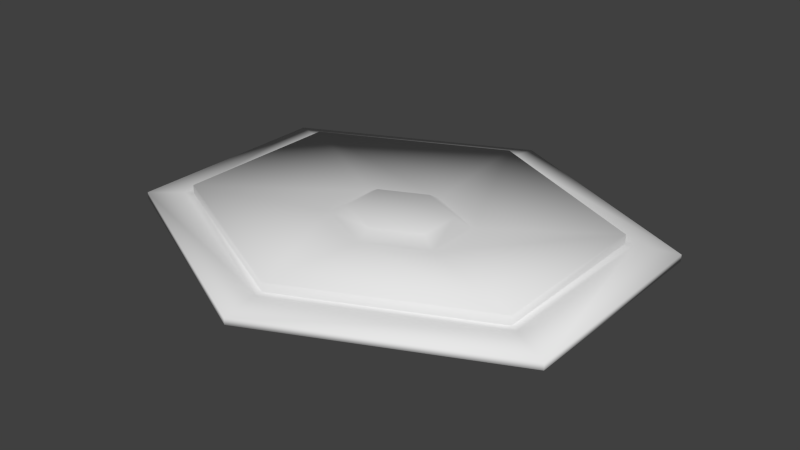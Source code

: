 # Source: hexWall.blend  (saved by Blender 2.69.0; exported with 4.5.12 LTS)
import bpy
from mathutils import Matrix  # noqa: F401  (used for matrix-valued properties, if any)

bpy.ops.wm.read_factory_settings(use_empty=True)
scene = bpy.context.scene
scene.name = 'Scene'

# ---- collections
col_collection_1 = bpy.data.collections.new('Collection 1'); scene.collection.children.link(col_collection_1)

# ---- world
world_world = bpy.data.worlds.new('World'); scene.world = world_world
world_world.color = (0.05088, 0.05088, 0.05088)
world_world.use_sun_shadow = False
world_world.sun_shadow_jitter_overblur = 0.0
world_world.cycles.sampling_method = 'MANUAL'
world_world.cycles.sample_map_resolution = 256

# ---- meshes
me_cylinder = bpy.data.meshes.new('Cylinder')
me_cylinder.from_pydata([(0.0, -3.631, -0.05664), (0.0, -3.631, 0.05664), (3.834, -1.815, -0.05664), (3.834, -1.815, 0.05664), (3.834, 1.815, -0.05664), (3.834, 1.815, 0.05664), (-3.87e-07, 3.631, -0.05664), (-3.87e-07, 3.631, 0.05664), (-3.834, 1.815, -0.05664), (-3.834, 1.815, 0.05664), (-3.834, -1.815, -0.05664), (-3.834, -1.815, 0.05664), (3.223, -1.526, 0.1326), (3.468e-07, -3.053, 0.1326), (-3.223, -1.526, 0.1326), (-3.223, 1.526, 0.1326), (2.146e-08, 3.053, 0.1326), (3.223, 1.526, 0.1326), (4.993e-07, -3.053, -0.1326), (3.223, -1.526, -0.1326), (3.223, 1.526, -0.1326), (1.739e-07, 3.053, -0.1326), (-3.223, 1.526, -0.1326), (-3.223, -1.526, -0.1326), (3.092, -1.464, 0.1272), (3.435e-07, -2.928, 0.1272), (-3.092, -1.464, 0.1272), (-3.092, 1.464, 0.1272), (3.135e-08, 2.928, 0.1272), (3.092, 1.464, 0.1272), (4.896e-07, -2.928, -0.1272), (3.092, -1.464, -0.1272), (3.092, 1.464, -0.1272), (1.775e-07, 2.928, -0.1272), (-3.092, 1.464, -0.1272), (-3.092, -1.464, -0.1272), (-3.587e-07, -2.928, -0.2811), (3.092, -1.464, -0.2811), (3.092, 1.464, -0.2811), (-6.708e-07, 2.928, -0.2811), (-3.092, 1.464, -0.2811), (-3.092, -1.464, -0.2811), (3.092, -1.464, 0.2811), (-8.071e-08, -2.928, 0.2811), (-3.092, -1.464, 0.2811), (-3.092, 1.464, 0.2811), (-3.928e-07, 2.928, 0.2811), (3.092, 1.464, 0.2811), (-3.248e-07, -0.9744, -0.09353), (1.029, -0.4872, -0.09353), (1.029, 0.4872, -0.09353), (-4.286e-07, 0.9744, -0.09353), (-1.029, 0.4872, -0.09353), (-1.029, -0.4872, -0.09353), (1.029, -0.4872, 0.09353), (-2.323e-07, -0.9744, 0.09353), (-1.029, -0.4872, 0.09353), (-1.029, 0.4872, 0.09353), (-3.361e-07, 0.9744, 0.09353), (1.029, 0.4872, 0.09353), (0.7715, -0.3653, 0.2481), (-1.917e-06, -0.7307, 0.2481), (-0.7715, -0.3653, 0.2481), (-0.7715, 0.3653, 0.2481), (-1.995e-06, 0.7307, 0.2481), (0.7715, 0.3653, 0.2481), (-3.094e-06, -0.7307, -0.2481), (0.7715, -0.3653, -0.2481), (0.7715, 0.3653, -0.2481), (-3.172e-06, 0.7307, -0.2481), (-0.7715, 0.3653, -0.2481), (-0.7715, -0.3653, -0.2481)], [], [(0, 1, 3, 2), (2, 3, 5, 4), (4, 5, 7, 6), (6, 7, 9, 8), (10, 11, 1, 0), (8, 9, 11, 10), (22, 23, 35, 34), (1, 13, 12, 3), (11, 14, 13, 1), (9, 15, 14, 11), (7, 16, 15, 9), (5, 17, 16, 7), (3, 12, 17, 5), (23, 18, 30, 35), (2, 19, 18, 0), (4, 20, 19, 2), (6, 21, 20, 4), (8, 22, 21, 6), (10, 23, 22, 8), (0, 18, 23, 10), (21, 22, 34, 33), (20, 21, 33, 32), (19, 20, 32, 31), (18, 19, 31, 30), (17, 12, 24, 29), (16, 17, 29, 28), (15, 16, 28, 27), (14, 15, 27, 26), (13, 14, 26, 25), (12, 13, 25, 24), (46, 47, 59, 58), (31, 37, 36, 30), (32, 38, 37, 31), (33, 39, 38, 32), (34, 40, 39, 33), (35, 41, 40, 34), (30, 36, 41, 35), (47, 42, 54, 59), (25, 43, 42, 24), (26, 44, 43, 25), (27, 45, 44, 26), (28, 46, 45, 27), (29, 47, 46, 28), (24, 42, 47, 29), (45, 46, 58, 57), (44, 45, 57, 56), (43, 44, 56, 55), (42, 43, 55, 54), (41, 36, 48, 53), (40, 41, 53, 52), (39, 40, 52, 51), (38, 39, 51, 50), (37, 38, 50, 49), (36, 37, 49, 48), (60, 61, 62, 63, 64, 65), (55, 61, 60, 54), (56, 62, 61, 55), (57, 63, 62, 56), (58, 64, 63, 57), (59, 65, 64, 58), (54, 60, 65, 59), (66, 67, 68, 69, 70, 71), (49, 67, 66, 48), (50, 68, 67, 49), (51, 69, 68, 50), (52, 70, 69, 51), (53, 71, 70, 52), (48, 66, 71, 53)])
me_cylinder.polygons.foreach_set('use_smooth', [True] * 68)
me_cylinder.use_remesh_preserve_volume = False
me_cylinder.use_remesh_preserve_attributes = False
me_cylinder.use_mirror_vertex_groups = False
me_cylinder.update()

# ---- objects
ob_cylinder = bpy.data.objects.new('Cylinder', me_cylinder)

# ---- transforms, parenting, visibility, modifiers, constraints
ob_cylinder.location = (0.0, 0.0, 0.0)
ob_cylinder.lineart.crease_threshold = 0.0

# ---- collection membership
col_collection_1.objects.link(ob_cylinder)

# ---- scene / render settings (as saved in the file)
scene.frame_start = 1; scene.frame_end = 250; scene.frame_set(1)
scene.render.engine = 'BLENDER_EEVEE_NEXT'
scene.render.image_settings.compression = 90
scene.render.resolution_percentage = 50
scene.render.dither_intensity = 0.0
scene.cycles.use_denoising = False
scene.cycles.samples = 10
scene.cycles.sampling_pattern = 'TABULATED_SOBOL'
scene.cycles.light_sampling_threshold = 0.0
scene.cycles.use_adaptive_sampling = False
scene.cycles.use_light_tree = False
scene.cycles.blur_glossy = 0.0
scene.cycles.volume_bounces = 1
scene.cycles.pixel_filter_type = 'GAUSSIAN'
scene.cycles.sample_clamp_indirect = 0.0
scene.view_settings.view_transform = 'Standard'
bpy.context.view_layer.update()

# ---- added for rendering (the .blend has no active camera and no usable light): camera, sun
cam_auto = bpy.data.cameras.new('AutoCamera')
cam_auto.lens = 50.0
cam_auto.sensor_width = 36.0
cam_auto.clip_end = 1000.0
ob_auto_camera = bpy.data.objects.new('AutoCamera', cam_auto)
scene.collection.objects.link(ob_auto_camera)
ob_auto_camera.location = (9.78463, -11.7416, 7.8277)
ob_auto_camera.rotation_euler = (1.09748, -7.21219e-08, 0.694738)
scene.camera = ob_auto_camera
light_auto_sun = bpy.data.lights.new('AutoSun', 'SUN')
light_auto_sun.energy = 3.0
light_auto_sun.angle = 0.0523599
ob_auto_sun = bpy.data.objects.new('AutoSun', light_auto_sun)
scene.collection.objects.link(ob_auto_sun)
ob_auto_sun.rotation_euler = (0.872665, 0.174533, 0.523599)
bpy.context.view_layer.update()
